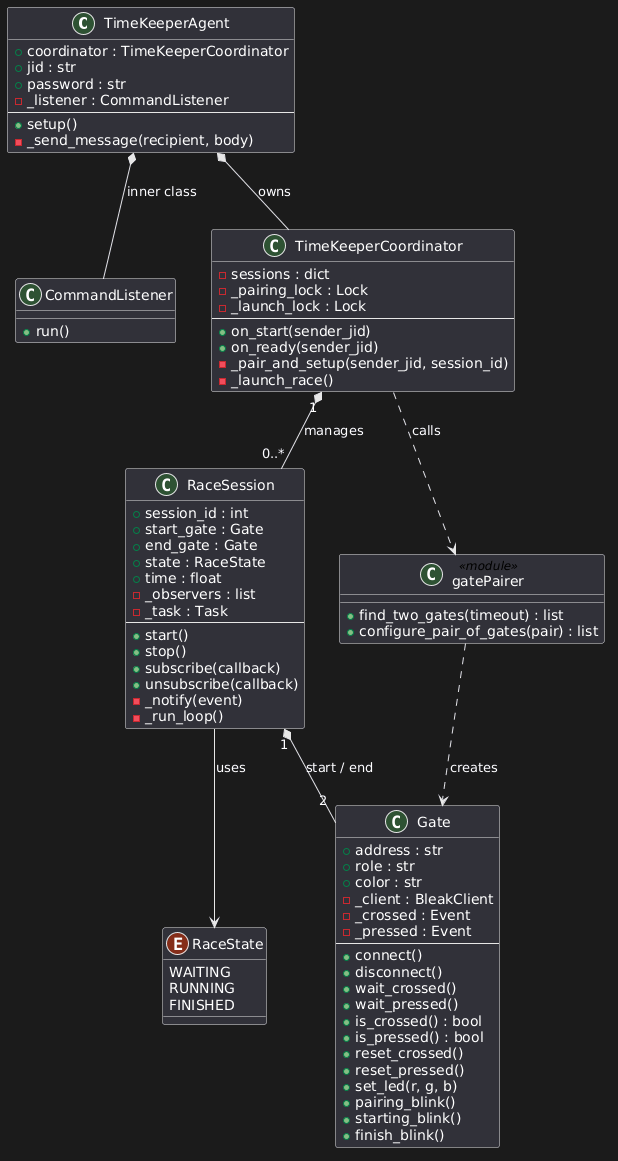

The diagram above was rendered by PlantUML. Its source (embedded in the PNG):
@startuml
class TimeKeeperAgent {
      +coordinator : TimeKeeperCoordinator
      +jid : str
      +password : str
      -_listener : CommandListener
      --
      +setup()
      -_send_message(recipient, body)
  }

  class CommandListener {
      +run()
  }

  class TimeKeeperCoordinator {
      -sessions : dict
      -_pairing_lock : Lock
      -_launch_lock : Lock
      --
      +on_start(sender_jid)
      +on_ready(sender_jid)
      -_pair_and_setup(sender_jid, session_id)
      -_launch_race()
  }

  class RaceSession {
      +session_id : int
      +start_gate : Gate
      +end_gate : Gate
      +state : RaceState
      +time : float
      -_observers : list
      -_task : Task
      --
      +start()
      +stop()
      +subscribe(callback)
      +unsubscribe(callback)
      -_notify(event)
      -_run_loop()
  }

  enum RaceState {
      WAITING
      RUNNING
      FINISHED
  }

  class Gate {
      +address : str
      +role : str
      +color : str
      -_client : BleakClient
      -_crossed : Event
      -_pressed : Event
      --
      +connect()
      +disconnect()
      +wait_crossed()
      +wait_pressed()
      +is_crossed() : bool
      +is_pressed() : bool
      +reset_crossed()
      +reset_pressed()
      +set_led(r, g, b)
      +pairing_blink()
      +starting_blink()
      +finish_blink()
  }

  class gatePairer <<module>> {
      +find_two_gates(timeout) : list
      +configure_pair_of_gates(pair) : list
  }

  TimeKeeperAgent *-- CommandListener : inner class
  TimeKeeperAgent *-- TimeKeeperCoordinator : owns
  TimeKeeperCoordinator ..> gatePairer : calls
  TimeKeeperCoordinator "1" *-- "0..*" RaceSession : manages
  RaceSession "1" *-- "2" Gate : start / end
  RaceSession --> RaceState : uses
  gatePairer ..> Gate : creates
@enduml